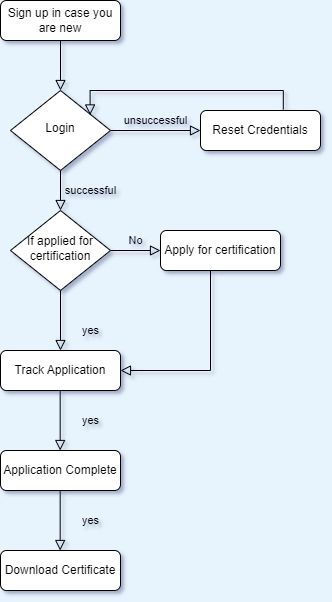

The diagram above was exported from draw.io. Its source (the exported page's mxGraphModel, read from the mxfile embedded in the PNG):
<mxGraphModel dx="700" dy="377" grid="1" gridSize="10" guides="1" tooltips="1" connect="1" arrows="1" fold="1" page="1" pageScale="1" pageWidth="1169" pageHeight="1654" background="#E7F3FD" math="0" shadow="1">
  <root>
    <mxCell id="WIyWlLk6GJQsqaUBKTNV-0" />
    <mxCell id="WIyWlLk6GJQsqaUBKTNV-1" parent="WIyWlLk6GJQsqaUBKTNV-0" />
    <mxCell id="WIyWlLk6GJQsqaUBKTNV-2" value="" style="rounded=0;html=1;jettySize=auto;orthogonalLoop=1;fontSize=11;endArrow=block;endFill=0;endSize=8;strokeWidth=1;shadow=0;labelBackgroundColor=none;edgeStyle=orthogonalEdgeStyle;" parent="WIyWlLk6GJQsqaUBKTNV-1" source="WIyWlLk6GJQsqaUBKTNV-3" target="WIyWlLk6GJQsqaUBKTNV-6" edge="1">
      <mxGeometry relative="1" as="geometry" />
    </mxCell>
    <mxCell id="WIyWlLk6GJQsqaUBKTNV-3" value="Sign up in case you are new" style="rounded=1;whiteSpace=wrap;html=1;fontSize=12;glass=0;strokeWidth=1;shadow=0;" parent="WIyWlLk6GJQsqaUBKTNV-1" vertex="1">
      <mxGeometry x="160" y="80" width="120" height="40" as="geometry" />
    </mxCell>
    <mxCell id="WIyWlLk6GJQsqaUBKTNV-4" value="successful" style="rounded=0;html=1;jettySize=auto;orthogonalLoop=1;fontSize=11;endArrow=block;endFill=0;endSize=8;strokeWidth=1;shadow=0;labelBackgroundColor=none;edgeStyle=orthogonalEdgeStyle;" parent="WIyWlLk6GJQsqaUBKTNV-1" source="WIyWlLk6GJQsqaUBKTNV-6" target="WIyWlLk6GJQsqaUBKTNV-10" edge="1">
      <mxGeometry y="30" relative="1" as="geometry">
        <mxPoint as="offset" />
      </mxGeometry>
    </mxCell>
    <mxCell id="WIyWlLk6GJQsqaUBKTNV-5" value="unsuccessful" style="edgeStyle=orthogonalEdgeStyle;rounded=0;html=1;jettySize=auto;orthogonalLoop=1;fontSize=11;endArrow=block;endFill=0;endSize=8;strokeWidth=1;shadow=0;labelBackgroundColor=none;" parent="WIyWlLk6GJQsqaUBKTNV-1" source="WIyWlLk6GJQsqaUBKTNV-6" target="WIyWlLk6GJQsqaUBKTNV-7" edge="1">
      <mxGeometry y="10" relative="1" as="geometry">
        <mxPoint as="offset" />
      </mxGeometry>
    </mxCell>
    <mxCell id="WIyWlLk6GJQsqaUBKTNV-6" value="Login" style="rhombus;whiteSpace=wrap;html=1;shadow=0;fontFamily=Helvetica;fontSize=12;align=center;strokeWidth=1;spacing=6;spacingTop=-4;" parent="WIyWlLk6GJQsqaUBKTNV-1" vertex="1">
      <mxGeometry x="170" y="170" width="100" height="80" as="geometry" />
    </mxCell>
    <mxCell id="WIyWlLk6GJQsqaUBKTNV-7" value="Reset Credentials" style="rounded=1;whiteSpace=wrap;html=1;fontSize=12;glass=0;strokeWidth=1;shadow=0;" parent="WIyWlLk6GJQsqaUBKTNV-1" vertex="1">
      <mxGeometry x="360" y="190" width="120" height="40" as="geometry" />
    </mxCell>
    <mxCell id="WIyWlLk6GJQsqaUBKTNV-8" value="yes" style="rounded=0;html=1;jettySize=auto;orthogonalLoop=1;fontSize=11;endArrow=block;endFill=0;endSize=8;strokeWidth=1;shadow=0;labelBackgroundColor=none;edgeStyle=orthogonalEdgeStyle;" parent="WIyWlLk6GJQsqaUBKTNV-1" source="WIyWlLk6GJQsqaUBKTNV-10" target="WIyWlLk6GJQsqaUBKTNV-11" edge="1">
      <mxGeometry x="0.3333" y="30" relative="1" as="geometry">
        <mxPoint as="offset" />
      </mxGeometry>
    </mxCell>
    <mxCell id="WIyWlLk6GJQsqaUBKTNV-9" value="No" style="edgeStyle=orthogonalEdgeStyle;rounded=0;html=1;jettySize=auto;orthogonalLoop=1;fontSize=11;endArrow=block;endFill=0;endSize=8;strokeWidth=1;shadow=0;labelBackgroundColor=none;" parent="WIyWlLk6GJQsqaUBKTNV-1" source="WIyWlLk6GJQsqaUBKTNV-10" target="WIyWlLk6GJQsqaUBKTNV-12" edge="1">
      <mxGeometry y="10" relative="1" as="geometry">
        <mxPoint as="offset" />
      </mxGeometry>
    </mxCell>
    <mxCell id="WIyWlLk6GJQsqaUBKTNV-10" value="If applied for certification" style="rhombus;whiteSpace=wrap;html=1;shadow=0;fontFamily=Helvetica;fontSize=12;align=center;strokeWidth=1;spacing=6;spacingTop=-4;" parent="WIyWlLk6GJQsqaUBKTNV-1" vertex="1">
      <mxGeometry x="170" y="290" width="100" height="80" as="geometry" />
    </mxCell>
    <mxCell id="WIyWlLk6GJQsqaUBKTNV-11" value="Track Application" style="rounded=1;whiteSpace=wrap;html=1;fontSize=12;glass=0;strokeWidth=1;shadow=0;" parent="WIyWlLk6GJQsqaUBKTNV-1" vertex="1">
      <mxGeometry x="160" y="430" width="120" height="40" as="geometry" />
    </mxCell>
    <mxCell id="WIyWlLk6GJQsqaUBKTNV-12" value="Apply for certification" style="rounded=1;whiteSpace=wrap;html=1;fontSize=12;glass=0;strokeWidth=1;shadow=0;" parent="WIyWlLk6GJQsqaUBKTNV-1" vertex="1">
      <mxGeometry x="320" y="310" width="120" height="40" as="geometry" />
    </mxCell>
    <mxCell id="JWxBIFp8bYK1mYG7CbRs-1" value="" style="rounded=0;html=1;jettySize=auto;orthogonalLoop=1;fontSize=11;endArrow=block;endFill=0;endSize=8;strokeWidth=1;shadow=0;labelBackgroundColor=none;edgeStyle=orthogonalEdgeStyle;exitX=0.69;exitY=-0.025;exitDx=0;exitDy=0;exitPerimeter=0;entryX=0.796;entryY=0.306;entryDx=0;entryDy=0;entryPerimeter=0;" edge="1" parent="WIyWlLk6GJQsqaUBKTNV-1" source="WIyWlLk6GJQsqaUBKTNV-7" target="WIyWlLk6GJQsqaUBKTNV-6">
      <mxGeometry x="0.3333" y="20" relative="1" as="geometry">
        <mxPoint as="offset" />
        <mxPoint x="440" y="160" as="sourcePoint" />
        <mxPoint x="250" y="190" as="targetPoint" />
        <Array as="points">
          <mxPoint x="443" y="170" />
          <mxPoint x="250" y="170" />
        </Array>
      </mxGeometry>
    </mxCell>
    <mxCell id="JWxBIFp8bYK1mYG7CbRs-4" value="" style="rounded=0;html=1;jettySize=auto;orthogonalLoop=1;fontSize=11;endArrow=block;endFill=0;endSize=8;strokeWidth=1;shadow=0;labelBackgroundColor=none;edgeStyle=orthogonalEdgeStyle;entryX=1;entryY=0.5;entryDx=0;entryDy=0;" edge="1" parent="WIyWlLk6GJQsqaUBKTNV-1" target="WIyWlLk6GJQsqaUBKTNV-11">
      <mxGeometry x="0.3333" y="30" relative="1" as="geometry">
        <mxPoint as="offset" />
        <mxPoint x="370" y="350" as="sourcePoint" />
        <mxPoint x="370" y="450" as="targetPoint" />
        <Array as="points">
          <mxPoint x="370" y="450" />
        </Array>
      </mxGeometry>
    </mxCell>
    <mxCell id="JWxBIFp8bYK1mYG7CbRs-5" value="yes" style="rounded=0;html=1;jettySize=auto;orthogonalLoop=1;fontSize=11;endArrow=block;endFill=0;endSize=8;strokeWidth=1;shadow=0;labelBackgroundColor=none;edgeStyle=orthogonalEdgeStyle;" edge="1" parent="WIyWlLk6GJQsqaUBKTNV-1">
      <mxGeometry y="30" relative="1" as="geometry">
        <mxPoint as="offset" />
        <mxPoint x="219.67" y="470" as="sourcePoint" />
        <mxPoint x="219.67" y="530" as="targetPoint" />
      </mxGeometry>
    </mxCell>
    <mxCell id="JWxBIFp8bYK1mYG7CbRs-6" value="Application Complete" style="rounded=1;whiteSpace=wrap;html=1;fontSize=12;glass=0;strokeWidth=1;shadow=0;" vertex="1" parent="WIyWlLk6GJQsqaUBKTNV-1">
      <mxGeometry x="160" y="530" width="120" height="40" as="geometry" />
    </mxCell>
    <mxCell id="JWxBIFp8bYK1mYG7CbRs-7" value="yes" style="rounded=0;html=1;jettySize=auto;orthogonalLoop=1;fontSize=11;endArrow=block;endFill=0;endSize=8;strokeWidth=1;shadow=0;labelBackgroundColor=none;edgeStyle=orthogonalEdgeStyle;" edge="1" parent="WIyWlLk6GJQsqaUBKTNV-1">
      <mxGeometry y="30" relative="1" as="geometry">
        <mxPoint as="offset" />
        <mxPoint x="219.67" y="570" as="sourcePoint" />
        <mxPoint x="219.67" y="630" as="targetPoint" />
      </mxGeometry>
    </mxCell>
    <mxCell id="JWxBIFp8bYK1mYG7CbRs-8" value="Download Certificate" style="rounded=1;whiteSpace=wrap;html=1;fontSize=12;glass=0;strokeWidth=1;shadow=0;" vertex="1" parent="WIyWlLk6GJQsqaUBKTNV-1">
      <mxGeometry x="160" y="630" width="120" height="40" as="geometry" />
    </mxCell>
  </root>
</mxGraphModel>